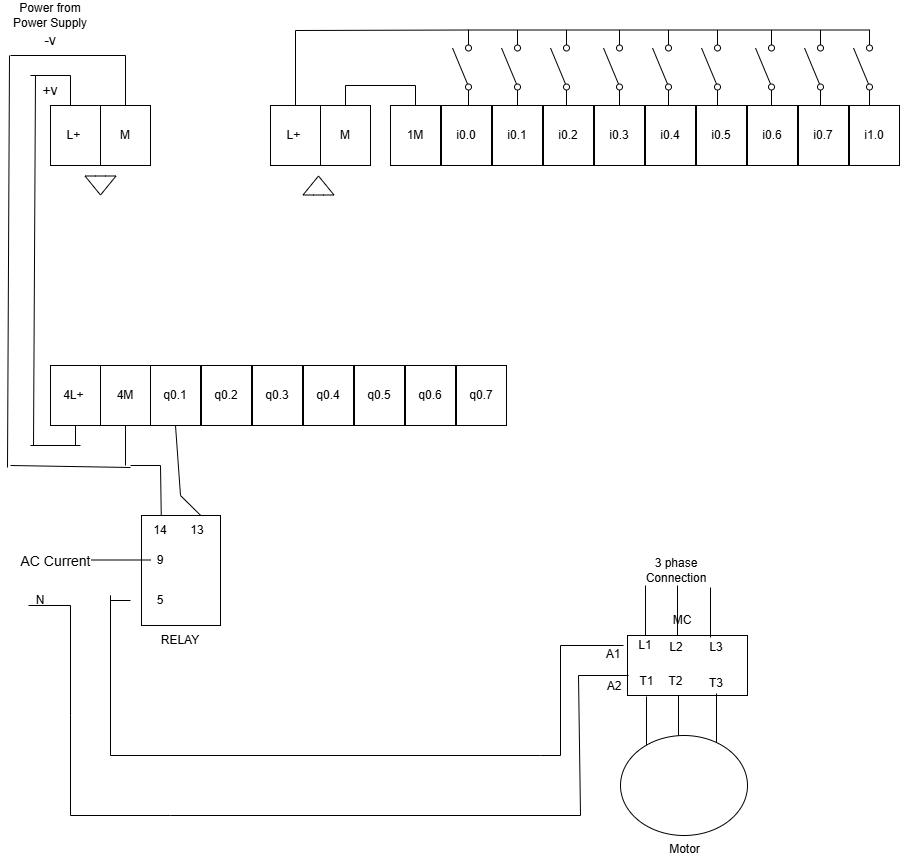

The diagram above was exported from draw.io. Its source (the exported page's mxGraphModel, read from the mxfile embedded in the PNG):
<mxGraphModel dx="959" dy="1779" grid="1" gridSize="10" guides="1" tooltips="1" connect="1" arrows="1" fold="1" page="1" pageScale="1" pageWidth="850" pageHeight="1100" math="0" shadow="0">
  <root>
    <mxCell id="0" />
    <mxCell id="1" parent="0" />
    <mxCell id="8KNbAzjLwojWK9bOLejT-1" parent="1" style="rounded=0;whiteSpace=wrap;html=1;" value="L+&amp;nbsp;" vertex="1">
      <mxGeometry height="60" width="50" x="60" y="70" as="geometry" />
    </mxCell>
    <mxCell id="8KNbAzjLwojWK9bOLejT-3" parent="1" style="rounded=0;whiteSpace=wrap;html=1;" value="M" vertex="1">
      <mxGeometry height="60" width="50" x="110" y="70" as="geometry" />
    </mxCell>
    <mxCell id="8KNbAzjLwojWK9bOLejT-4" parent="1" style="rounded=0;whiteSpace=wrap;html=1;" value="L+&amp;nbsp;" vertex="1">
      <mxGeometry height="60" width="50" x="280" y="70" as="geometry" />
    </mxCell>
    <mxCell id="8KNbAzjLwojWK9bOLejT-48" edge="1" parent="1" source="8KNbAzjLwojWK9bOLejT-5" style="edgeStyle=orthogonalEdgeStyle;rounded=0;orthogonalLoop=1;jettySize=auto;html=1;exitX=0.5;exitY=0;exitDx=0;exitDy=0;entryX=0.5;entryY=0;entryDx=0;entryDy=0;endArrow=none;endFill=0;" target="8KNbAzjLwojWK9bOLejT-12">
      <mxGeometry relative="1" as="geometry" />
    </mxCell>
    <mxCell id="8KNbAzjLwojWK9bOLejT-5" parent="1" style="rounded=0;whiteSpace=wrap;html=1;" value="M" vertex="1">
      <mxGeometry height="60" width="50" x="330" y="70" as="geometry" />
    </mxCell>
    <mxCell id="8KNbAzjLwojWK9bOLejT-8" edge="1" parent="1" style="shape=flexArrow;endArrow=classic;html=1;rounded=0;" value="">
      <mxGeometry height="50" relative="1" width="50" as="geometry">
        <mxPoint x="110" y="140" as="sourcePoint" />
        <mxPoint x="110" y="160" as="targetPoint" />
      </mxGeometry>
    </mxCell>
    <mxCell id="8KNbAzjLwojWK9bOLejT-10" edge="1" parent="1" style="shape=flexArrow;endArrow=classic;html=1;rounded=0;entryX=1;entryY=1;entryDx=0;entryDy=0;" value="">
      <mxGeometry height="50" relative="1" width="50" as="geometry">
        <mxPoint x="328" y="160" as="sourcePoint" />
        <mxPoint x="328" y="140" as="targetPoint" />
      </mxGeometry>
    </mxCell>
    <mxCell id="8KNbAzjLwojWK9bOLejT-12" parent="1" style="rounded=0;whiteSpace=wrap;html=1;" value="1M" vertex="1">
      <mxGeometry height="60" width="50" x="400" y="70" as="geometry" />
    </mxCell>
    <mxCell id="8KNbAzjLwojWK9bOLejT-13" edge="1" parent="1" source="8KNbAzjLwojWK9bOLejT-18" style="endArrow=none;html=1;rounded=0;" value="">
      <mxGeometry height="50" relative="1" width="50" as="geometry">
        <mxPoint x="80" y="70" as="sourcePoint" />
        <mxPoint x="80" y="40" as="targetPoint" />
      </mxGeometry>
    </mxCell>
    <mxCell id="8KNbAzjLwojWK9bOLejT-14" edge="1" parent="1" style="endArrow=none;html=1;rounded=0;" value="">
      <mxGeometry height="50" relative="1" width="50" as="geometry">
        <mxPoint x="80" y="40" as="sourcePoint" />
        <mxPoint x="40" y="40" as="targetPoint" />
      </mxGeometry>
    </mxCell>
    <mxCell id="8KNbAzjLwojWK9bOLejT-15" edge="1" parent="1" style="endArrow=none;html=1;rounded=0;" value="">
      <mxGeometry height="50" relative="1" width="50" as="geometry">
        <mxPoint x="135" y="20" as="sourcePoint" />
        <mxPoint x="20" y="20" as="targetPoint" />
      </mxGeometry>
    </mxCell>
    <mxCell id="8KNbAzjLwojWK9bOLejT-16" edge="1" parent="1" style="endArrow=none;html=1;rounded=0;" value="">
      <mxGeometry height="50" relative="1" width="50" as="geometry">
        <mxPoint x="135" y="70" as="sourcePoint" />
        <mxPoint x="135" y="20" as="targetPoint" />
      </mxGeometry>
    </mxCell>
    <mxCell id="8KNbAzjLwojWK9bOLejT-17" parent="1" style="text;html=1;whiteSpace=wrap;strokeColor=none;fillColor=none;align=center;verticalAlign=middle;rounded=0;" value="&lt;font style=&quot;font-size: 14px;&quot;&gt;-v&lt;/font&gt;" vertex="1">
      <mxGeometry height="30" width="60" x="30" y="-10" as="geometry" />
    </mxCell>
    <mxCell id="8KNbAzjLwojWK9bOLejT-19" parent="1" style="rounded=0;whiteSpace=wrap;html=1;" value="i0.0" vertex="1">
      <mxGeometry height="60" width="50" x="451" y="70" as="geometry" />
    </mxCell>
    <mxCell id="8KNbAzjLwojWK9bOLejT-20" parent="1" style="rounded=0;whiteSpace=wrap;html=1;" value="i0.1" vertex="1">
      <mxGeometry height="60" width="50" x="502" y="70" as="geometry" />
    </mxCell>
    <mxCell id="8KNbAzjLwojWK9bOLejT-21" parent="1" style="rounded=0;whiteSpace=wrap;html=1;" value="i0.2" vertex="1">
      <mxGeometry height="60" width="50" x="553" y="70" as="geometry" />
    </mxCell>
    <mxCell id="8KNbAzjLwojWK9bOLejT-22" parent="1" style="rounded=0;whiteSpace=wrap;html=1;" value="i0.3" vertex="1">
      <mxGeometry height="60" width="50" x="604" y="70" as="geometry" />
    </mxCell>
    <mxCell id="8KNbAzjLwojWK9bOLejT-23" parent="1" style="rounded=0;whiteSpace=wrap;html=1;" value="i0.4" vertex="1">
      <mxGeometry height="60" width="50" x="655" y="70" as="geometry" />
    </mxCell>
    <mxCell id="8KNbAzjLwojWK9bOLejT-24" parent="1" style="rounded=0;whiteSpace=wrap;html=1;" value="i0.5" vertex="1">
      <mxGeometry height="60" width="50" x="706" y="70" as="geometry" />
    </mxCell>
    <mxCell id="8KNbAzjLwojWK9bOLejT-25" parent="1" style="rounded=0;whiteSpace=wrap;html=1;" value="i0.6" vertex="1">
      <mxGeometry height="60" width="50" x="757" y="70" as="geometry" />
    </mxCell>
    <mxCell id="8KNbAzjLwojWK9bOLejT-26" parent="1" style="rounded=0;whiteSpace=wrap;html=1;" value="i0.7" vertex="1">
      <mxGeometry height="60" width="50" x="808" y="70" as="geometry" />
    </mxCell>
    <mxCell id="8KNbAzjLwojWK9bOLejT-27" parent="1" style="rounded=0;whiteSpace=wrap;html=1;" value="i1.0" vertex="1">
      <mxGeometry height="60" width="50" x="859" y="70" as="geometry" />
    </mxCell>
    <mxCell id="8KNbAzjLwojWK9bOLejT-66" parent="1" style="html=1;shape=mxgraph.electrical.electro-mechanical.singleSwitch;aspect=fixed;elSwitchState=off;direction=north;" value="" vertex="1">
      <mxGeometry height="75" width="20" x="462" y="-5.5" as="geometry" />
    </mxCell>
    <mxCell id="8KNbAzjLwojWK9bOLejT-67" parent="1" style="html=1;shape=mxgraph.electrical.electro-mechanical.singleSwitch;aspect=fixed;elSwitchState=off;direction=north;" value="" vertex="1">
      <mxGeometry height="75" width="20" x="511" y="-5.5" as="geometry" />
    </mxCell>
    <mxCell id="8KNbAzjLwojWK9bOLejT-68" parent="1" style="html=1;shape=mxgraph.electrical.electro-mechanical.singleSwitch;aspect=fixed;elSwitchState=off;direction=north;" value="" vertex="1">
      <mxGeometry height="75" width="20" x="560" y="-5.5" as="geometry" />
    </mxCell>
    <mxCell id="8KNbAzjLwojWK9bOLejT-69" parent="1" style="html=1;shape=mxgraph.electrical.electro-mechanical.singleSwitch;aspect=fixed;elSwitchState=off;direction=north;" value="" vertex="1">
      <mxGeometry height="75" width="20" x="711" y="-5.5" as="geometry" />
    </mxCell>
    <mxCell id="8KNbAzjLwojWK9bOLejT-70" parent="1" style="html=1;shape=mxgraph.electrical.electro-mechanical.singleSwitch;aspect=fixed;elSwitchState=off;direction=north;" value="" vertex="1">
      <mxGeometry height="75" width="20" x="662" y="-5.5" as="geometry" />
    </mxCell>
    <mxCell id="8KNbAzjLwojWK9bOLejT-71" parent="1" style="html=1;shape=mxgraph.electrical.electro-mechanical.singleSwitch;aspect=fixed;elSwitchState=off;direction=north;" value="" vertex="1">
      <mxGeometry height="75" width="20" x="613" y="-5.5" as="geometry" />
    </mxCell>
    <mxCell id="8KNbAzjLwojWK9bOLejT-72" parent="1" style="html=1;shape=mxgraph.electrical.electro-mechanical.singleSwitch;aspect=fixed;elSwitchState=off;direction=north;" value="" vertex="1">
      <mxGeometry height="75" width="20" x="863" y="-5.5" as="geometry" />
    </mxCell>
    <mxCell id="8KNbAzjLwojWK9bOLejT-73" parent="1" style="html=1;shape=mxgraph.electrical.electro-mechanical.singleSwitch;aspect=fixed;elSwitchState=off;direction=north;" value="" vertex="1">
      <mxGeometry height="75" width="20" x="814" y="-5.5" as="geometry" />
    </mxCell>
    <mxCell id="8KNbAzjLwojWK9bOLejT-74" parent="1" style="html=1;shape=mxgraph.electrical.electro-mechanical.singleSwitch;aspect=fixed;elSwitchState=off;direction=north;" value="" vertex="1">
      <mxGeometry height="75" width="20" x="765" y="-5.5" as="geometry" />
    </mxCell>
    <mxCell id="8KNbAzjLwojWK9bOLejT-76" edge="1" parent="1" source="8KNbAzjLwojWK9bOLejT-66" style="endArrow=none;html=1;rounded=0;entryX=1;entryY=0.8;entryDx=0;entryDy=0;exitX=1;exitY=0.8;exitDx=0;exitDy=0;" target="8KNbAzjLwojWK9bOLejT-72" value="">
      <mxGeometry height="50" relative="1" width="50" as="geometry">
        <mxPoint x="390" y="-90" as="sourcePoint" />
        <mxPoint x="690" y="-70" as="targetPoint" />
      </mxGeometry>
    </mxCell>
    <mxCell id="8KNbAzjLwojWK9bOLejT-77" edge="1" parent="1" source="8KNbAzjLwojWK9bOLejT-4" style="endArrow=none;html=1;rounded=0;exitX=0.5;exitY=0;exitDx=0;exitDy=0;entryX=1;entryY=0.8;entryDx=0;entryDy=0;" target="8KNbAzjLwojWK9bOLejT-66" value="">
      <mxGeometry height="50" relative="1" width="50" as="geometry">
        <Array as="points">
          <mxPoint x="305" y="-5" />
        </Array>
        <mxPoint x="290" as="sourcePoint" />
        <mxPoint x="340" y="-50" as="targetPoint" />
      </mxGeometry>
    </mxCell>
    <mxCell id="8KNbAzjLwojWK9bOLejT-78" parent="1" style="rounded=0;whiteSpace=wrap;html=1;" value="4L+&amp;nbsp;" vertex="1">
      <mxGeometry height="60" width="50" x="60" y="330" as="geometry" />
    </mxCell>
    <mxCell id="8KNbAzjLwojWK9bOLejT-79" parent="1" style="rounded=0;whiteSpace=wrap;html=1;" value="4M" vertex="1">
      <mxGeometry height="60" width="50" x="110" y="330" as="geometry" />
    </mxCell>
    <mxCell id="8KNbAzjLwojWK9bOLejT-81" parent="1" style="rounded=0;whiteSpace=wrap;html=1;" value="q0.1" vertex="1">
      <mxGeometry height="60" width="50" x="160" y="330" as="geometry" />
    </mxCell>
    <mxCell id="8KNbAzjLwojWK9bOLejT-82" parent="1" style="rounded=0;whiteSpace=wrap;html=1;" value="q0.2" vertex="1">
      <mxGeometry height="60" width="50" x="211" y="330" as="geometry" />
    </mxCell>
    <mxCell id="8KNbAzjLwojWK9bOLejT-83" parent="1" style="rounded=0;whiteSpace=wrap;html=1;" value="q0.3" vertex="1">
      <mxGeometry height="60" width="50" x="262" y="330" as="geometry" />
    </mxCell>
    <mxCell id="8KNbAzjLwojWK9bOLejT-84" parent="1" style="rounded=0;whiteSpace=wrap;html=1;" value="q0.4" vertex="1">
      <mxGeometry height="60" width="50" x="313" y="330" as="geometry" />
    </mxCell>
    <mxCell id="8KNbAzjLwojWK9bOLejT-85" parent="1" style="rounded=0;whiteSpace=wrap;html=1;" value="q0.5" vertex="1">
      <mxGeometry height="60" width="50" x="364" y="330" as="geometry" />
    </mxCell>
    <mxCell id="8KNbAzjLwojWK9bOLejT-86" parent="1" style="rounded=0;whiteSpace=wrap;html=1;" value="q0.6" vertex="1">
      <mxGeometry height="60" width="50" x="415" y="330" as="geometry" />
    </mxCell>
    <mxCell id="8KNbAzjLwojWK9bOLejT-87" parent="1" style="rounded=0;whiteSpace=wrap;html=1;" value="q0.7" vertex="1">
      <mxGeometry height="60" width="50" x="466" y="330" as="geometry" />
    </mxCell>
    <mxCell id="8KNbAzjLwojWK9bOLejT-91" edge="1" parent="1" style="endArrow=none;html=1;rounded=0;" value="">
      <mxGeometry height="50" relative="1" width="50" as="geometry">
        <mxPoint x="43" y="410" as="sourcePoint" />
        <mxPoint x="45" y="40" as="targetPoint" />
      </mxGeometry>
    </mxCell>
    <mxCell id="8KNbAzjLwojWK9bOLejT-94" edge="1" parent="1" style="endArrow=none;html=1;rounded=0;entryX=0.5;entryY=1;entryDx=0;entryDy=0;" target="8KNbAzjLwojWK9bOLejT-78" value="">
      <mxGeometry height="50" relative="1" width="50" as="geometry">
        <mxPoint x="85" y="410" as="sourcePoint" />
        <mxPoint x="100" y="420" as="targetPoint" />
      </mxGeometry>
    </mxCell>
    <mxCell id="8KNbAzjLwojWK9bOLejT-95" edge="1" parent="1" style="endArrow=none;html=1;rounded=0;" value="">
      <mxGeometry height="50" relative="1" width="50" as="geometry">
        <mxPoint x="40" y="410" as="sourcePoint" />
        <mxPoint x="90" y="410" as="targetPoint" />
      </mxGeometry>
    </mxCell>
    <mxCell id="8KNbAzjLwojWK9bOLejT-96" edge="1" parent="1" style="endArrow=none;html=1;rounded=0;" value="">
      <mxGeometry height="50" relative="1" width="50" as="geometry">
        <mxPoint x="20" y="430" as="sourcePoint" />
        <mxPoint x="140" y="432" as="targetPoint" />
      </mxGeometry>
    </mxCell>
    <mxCell id="8KNbAzjLwojWK9bOLejT-97" edge="1" parent="1" style="endArrow=none;html=1;rounded=0;entryX=0.5;entryY=1;entryDx=0;entryDy=0;" target="8KNbAzjLwojWK9bOLejT-79" value="">
      <mxGeometry height="50" relative="1" width="50" as="geometry">
        <mxPoint x="135" y="430" as="sourcePoint" />
        <mxPoint x="120" y="400" as="targetPoint" />
      </mxGeometry>
    </mxCell>
    <mxCell id="8KNbAzjLwojWK9bOLejT-98" edge="1" parent="1" style="endArrow=none;html=1;rounded=0;entryX=0;entryY=1;entryDx=0;entryDy=0;" value="">
      <mxGeometry height="50" relative="1" width="50" as="geometry">
        <mxPoint x="17" y="432" as="sourcePoint" />
        <mxPoint x="19" y="20" as="targetPoint" />
      </mxGeometry>
    </mxCell>
    <mxCell id="8KNbAzjLwojWK9bOLejT-99" edge="1" parent="1" style="endArrow=none;html=1;rounded=0;" target="8KNbAzjLwojWK9bOLejT-18" value="">
      <mxGeometry height="50" relative="1" width="50" as="geometry">
        <mxPoint x="80" y="70" as="sourcePoint" />
        <mxPoint x="80" y="40" as="targetPoint" />
      </mxGeometry>
    </mxCell>
    <mxCell id="8KNbAzjLwojWK9bOLejT-18" parent="1" style="text;html=1;whiteSpace=wrap;strokeColor=none;fillColor=none;align=center;verticalAlign=middle;rounded=0;" value="&lt;font style=&quot;font-size: 14px;&quot;&gt;+v&lt;/font&gt;" vertex="1">
      <mxGeometry height="30" width="60" x="30" y="40" as="geometry" />
    </mxCell>
    <mxCell id="8KNbAzjLwojWK9bOLejT-100" parent="1" style="html=1;whiteSpace=wrap;" value="" vertex="1">
      <mxGeometry height="110" width="79" x="151" y="480" as="geometry" />
    </mxCell>
    <mxCell id="8KNbAzjLwojWK9bOLejT-103" edge="1" parent="1" source="8KNbAzjLwojWK9bOLejT-100" style="endArrow=none;html=1;rounded=0;entryX=0.5;entryY=1;entryDx=0;entryDy=0;exitX=0.75;exitY=0;exitDx=0;exitDy=0;" target="8KNbAzjLwojWK9bOLejT-81" value="">
      <mxGeometry height="50" relative="1" width="50" as="geometry">
        <Array as="points">
          <mxPoint x="190" y="460" />
        </Array>
        <mxPoint x="180" y="470" as="sourcePoint" />
        <mxPoint x="230" y="420" as="targetPoint" />
      </mxGeometry>
    </mxCell>
    <mxCell id="8KNbAzjLwojWK9bOLejT-104" edge="1" parent="1" source="8KNbAzjLwojWK9bOLejT-100" style="endArrow=none;html=1;rounded=0;exitX=0.25;exitY=0;exitDx=0;exitDy=0;" value="">
      <mxGeometry height="50" relative="1" width="50" as="geometry">
        <Array as="points">
          <mxPoint x="170" y="430" />
        </Array>
        <mxPoint x="110" y="500" as="sourcePoint" />
        <mxPoint x="140" y="430" as="targetPoint" />
      </mxGeometry>
    </mxCell>
    <mxCell id="8KNbAzjLwojWK9bOLejT-105" parent="1" style="text;html=1;whiteSpace=wrap;strokeColor=none;fillColor=none;align=center;verticalAlign=middle;rounded=0;" value="14" vertex="1">
      <mxGeometry height="30" width="60" x="140" y="480" as="geometry" />
    </mxCell>
    <mxCell id="8KNbAzjLwojWK9bOLejT-106" parent="1" style="text;html=1;whiteSpace=wrap;strokeColor=none;fillColor=none;align=center;verticalAlign=middle;rounded=0;" value="13" vertex="1">
      <mxGeometry height="30" width="60" x="177" y="480" as="geometry" />
    </mxCell>
    <mxCell id="8KNbAzjLwojWK9bOLejT-107" parent="1" style="text;html=1;whiteSpace=wrap;strokeColor=none;fillColor=none;align=center;verticalAlign=middle;rounded=0;" value="9" vertex="1">
      <mxGeometry height="30" width="60" x="140" y="510" as="geometry" />
    </mxCell>
    <mxCell id="8KNbAzjLwojWK9bOLejT-122" edge="1" parent="1" source="8KNbAzjLwojWK9bOLejT-108" style="edgeStyle=orthogonalEdgeStyle;rounded=0;orthogonalLoop=1;jettySize=auto;html=1;endArrow=none;endFill=0;" value="">
      <mxGeometry relative="1" as="geometry">
        <mxPoint x="120" y="560" as="targetPoint" />
      </mxGeometry>
    </mxCell>
    <mxCell id="8KNbAzjLwojWK9bOLejT-108" parent="1" style="text;html=1;whiteSpace=wrap;strokeColor=none;fillColor=none;align=center;verticalAlign=middle;rounded=0;" value="5" vertex="1">
      <mxGeometry height="30" width="60" x="140" y="550" as="geometry" />
    </mxCell>
    <mxCell id="8KNbAzjLwojWK9bOLejT-109" edge="1" parent="1" style="endArrow=none;html=1;rounded=0;" value="">
      <mxGeometry height="50" relative="1" width="50" as="geometry">
        <mxPoint x="160" y="524.5" as="sourcePoint" />
        <mxPoint x="30" y="524.5" as="targetPoint" />
      </mxGeometry>
    </mxCell>
    <mxCell id="8KNbAzjLwojWK9bOLejT-110" connectable="0" parent="8KNbAzjLwojWK9bOLejT-109" style="edgeLabel;html=1;align=center;verticalAlign=middle;resizable=0;points=[];" value="&lt;font style=&quot;font-size: 14px;&quot;&gt;AC Current&lt;/font&gt;" vertex="1">
      <mxGeometry relative="1" x="0.4701" y="1" as="geometry">
        <mxPoint as="offset" />
      </mxGeometry>
    </mxCell>
    <mxCell id="8KNbAzjLwojWK9bOLejT-112" parent="1" style="rounded=0;whiteSpace=wrap;html=1;" value="" vertex="1">
      <mxGeometry height="60" width="120" x="637" y="600" as="geometry" />
    </mxCell>
    <mxCell id="8KNbAzjLwojWK9bOLejT-115" parent="1" style="text;html=1;whiteSpace=wrap;strokeColor=none;fillColor=none;align=center;verticalAlign=middle;rounded=0;" value="A1" vertex="1">
      <mxGeometry height="30" width="60" x="593" y="604" as="geometry" />
    </mxCell>
    <mxCell id="8KNbAzjLwojWK9bOLejT-116" parent="1" style="text;html=1;whiteSpace=wrap;strokeColor=none;fillColor=none;align=center;verticalAlign=middle;rounded=0;" value="A2" vertex="1">
      <mxGeometry height="30" width="60" x="594" y="636" as="geometry" />
    </mxCell>
    <mxCell id="8KNbAzjLwojWK9bOLejT-117" parent="1" style="text;html=1;whiteSpace=wrap;strokeColor=none;fillColor=none;align=center;verticalAlign=middle;rounded=0;" value="MC" vertex="1">
      <mxGeometry height="30" width="60" x="662" y="570" as="geometry" />
    </mxCell>
    <mxCell id="8KNbAzjLwojWK9bOLejT-118" parent="1" style="text;html=1;whiteSpace=wrap;strokeColor=none;fillColor=none;align=center;verticalAlign=middle;rounded=0;" value="RELAY" vertex="1">
      <mxGeometry height="30" width="60" x="160" y="590" as="geometry" />
    </mxCell>
    <mxCell id="8KNbAzjLwojWK9bOLejT-119" edge="1" parent="1" style="endArrow=none;html=1;rounded=0;" value="">
      <mxGeometry height="50" relative="1" width="50" as="geometry">
        <mxPoint x="80" y="69.5" as="sourcePoint" />
        <mxPoint x="80" y="40" as="targetPoint" />
      </mxGeometry>
    </mxCell>
    <mxCell id="8KNbAzjLwojWK9bOLejT-120" edge="1" parent="1" style="endArrow=none;html=1;rounded=0;" value="">
      <mxGeometry height="50" relative="1" width="50" as="geometry">
        <Array as="points">
          <mxPoint x="120" y="720" />
          <mxPoint x="550" y="720" />
          <mxPoint x="570" y="720" />
          <mxPoint x="570" y="610" />
        </Array>
        <mxPoint x="120" y="560" as="sourcePoint" />
        <mxPoint x="632.999090909091" y="610" as="targetPoint" />
      </mxGeometry>
    </mxCell>
    <mxCell id="8KNbAzjLwojWK9bOLejT-123" edge="1" parent="1" style="endArrow=none;html=1;rounded=0;" value="">
      <mxGeometry height="50" relative="1" width="50" as="geometry">
        <Array as="points">
          <mxPoint x="80" y="570" />
          <mxPoint x="80" y="680" />
          <mxPoint x="80" y="780" />
          <mxPoint x="180" y="780" />
          <mxPoint x="590" y="780" />
          <mxPoint x="588" y="640" />
        </Array>
        <mxPoint x="38" y="570" as="sourcePoint" />
        <mxPoint x="638" y="640" as="targetPoint" />
      </mxGeometry>
    </mxCell>
    <mxCell id="8KNbAzjLwojWK9bOLejT-124" parent="1" style="text;html=1;whiteSpace=wrap;strokeColor=none;fillColor=none;align=center;verticalAlign=middle;rounded=0;" value="N" vertex="1">
      <mxGeometry height="30" width="60" x="20" y="550" as="geometry" />
    </mxCell>
    <mxCell id="8KNbAzjLwojWK9bOLejT-125" parent="1" style="text;html=1;whiteSpace=wrap;strokeColor=none;fillColor=none;align=center;verticalAlign=middle;rounded=0;" value="L1" vertex="1">
      <mxGeometry height="30" width="60" x="625" y="595" as="geometry" />
    </mxCell>
    <mxCell id="8KNbAzjLwojWK9bOLejT-126" parent="1" style="text;html=1;whiteSpace=wrap;strokeColor=none;fillColor=none;align=center;verticalAlign=middle;rounded=0;" value="L2" vertex="1">
      <mxGeometry height="30" width="60" x="656" y="597" as="geometry" />
    </mxCell>
    <mxCell id="8KNbAzjLwojWK9bOLejT-127" parent="1" style="text;html=1;whiteSpace=wrap;strokeColor=none;fillColor=none;align=center;verticalAlign=middle;rounded=0;" value="L3" vertex="1">
      <mxGeometry height="30" width="60" x="696" y="597" as="geometry" />
    </mxCell>
    <mxCell id="8KNbAzjLwojWK9bOLejT-128" parent="1" style="text;html=1;whiteSpace=wrap;strokeColor=none;fillColor=none;align=center;verticalAlign=middle;rounded=0;" value="T3" vertex="1">
      <mxGeometry height="30" width="60" x="696" y="633" as="geometry" />
    </mxCell>
    <mxCell id="8KNbAzjLwojWK9bOLejT-129" parent="1" style="text;html=1;whiteSpace=wrap;strokeColor=none;fillColor=none;align=center;verticalAlign=middle;rounded=0;" value="T2" vertex="1">
      <mxGeometry height="30" width="59" x="656" y="631" as="geometry" />
    </mxCell>
    <mxCell id="8KNbAzjLwojWK9bOLejT-130" parent="1" style="text;html=1;whiteSpace=wrap;strokeColor=none;fillColor=none;align=center;verticalAlign=middle;rounded=0;" value="T1" vertex="1">
      <mxGeometry height="30" width="59" x="627" y="631" as="geometry" />
    </mxCell>
    <mxCell id="8KNbAzjLwojWK9bOLejT-132" edge="1" parent="1" style="endArrow=none;html=1;rounded=0;" value="">
      <mxGeometry height="50" relative="1" width="50" as="geometry">
        <mxPoint x="655" y="600" as="sourcePoint" />
        <mxPoint x="655" y="550" as="targetPoint" />
      </mxGeometry>
    </mxCell>
    <mxCell id="8KNbAzjLwojWK9bOLejT-134" edge="1" parent="1" style="endArrow=none;html=1;rounded=0;" value="">
      <mxGeometry height="50" relative="1" width="50" as="geometry">
        <mxPoint x="687" y="600" as="sourcePoint" />
        <mxPoint x="687" y="550" as="targetPoint" />
      </mxGeometry>
    </mxCell>
    <mxCell id="8KNbAzjLwojWK9bOLejT-135" edge="1" parent="1" style="endArrow=none;html=1;rounded=0;" value="">
      <mxGeometry height="50" relative="1" width="50" as="geometry">
        <mxPoint x="720" y="602" as="sourcePoint" />
        <mxPoint x="720" y="552" as="targetPoint" />
      </mxGeometry>
    </mxCell>
    <mxCell id="8KNbAzjLwojWK9bOLejT-136" edge="1" parent="1" style="endArrow=none;html=1;rounded=0;" value="">
      <mxGeometry height="50" relative="1" width="50" as="geometry">
        <mxPoint x="726" y="708" as="sourcePoint" />
        <mxPoint x="726" y="658" as="targetPoint" />
      </mxGeometry>
    </mxCell>
    <mxCell id="8KNbAzjLwojWK9bOLejT-137" edge="1" parent="1" style="endArrow=none;html=1;rounded=0;" value="">
      <mxGeometry height="50" relative="1" width="50" as="geometry">
        <mxPoint x="688" y="710" as="sourcePoint" />
        <mxPoint x="688" y="660" as="targetPoint" />
      </mxGeometry>
    </mxCell>
    <mxCell id="8KNbAzjLwojWK9bOLejT-138" edge="1" parent="1" style="endArrow=none;html=1;rounded=0;" value="">
      <mxGeometry height="50" relative="1" width="50" as="geometry">
        <mxPoint x="656" y="711" as="sourcePoint" />
        <mxPoint x="656" y="661" as="targetPoint" />
      </mxGeometry>
    </mxCell>
    <mxCell id="8KNbAzjLwojWK9bOLejT-139" parent="1" style="text;html=1;whiteSpace=wrap;strokeColor=none;fillColor=none;align=center;verticalAlign=middle;rounded=0;" value="3 phase Connection" vertex="1">
      <mxGeometry height="30" width="60" x="656" y="520" as="geometry" />
    </mxCell>
    <mxCell id="8KNbAzjLwojWK9bOLejT-140" parent="1" style="verticalLabelPosition=bottom;verticalAlign=top;html=1;shape=mxgraph.flowchart.on-page_reference;" value="Motor" vertex="1">
      <mxGeometry height="100" width="127" x="630" y="700" as="geometry" />
    </mxCell>
    <mxCell id="8KNbAzjLwojWK9bOLejT-141" parent="1" style="text;html=1;whiteSpace=wrap;strokeColor=none;fillColor=none;align=center;verticalAlign=middle;rounded=0;" value="Power from Power Supply" vertex="1">
      <mxGeometry height="30" width="100" x="10" y="-35" as="geometry" />
    </mxCell>
  </root>
</mxGraphModel>